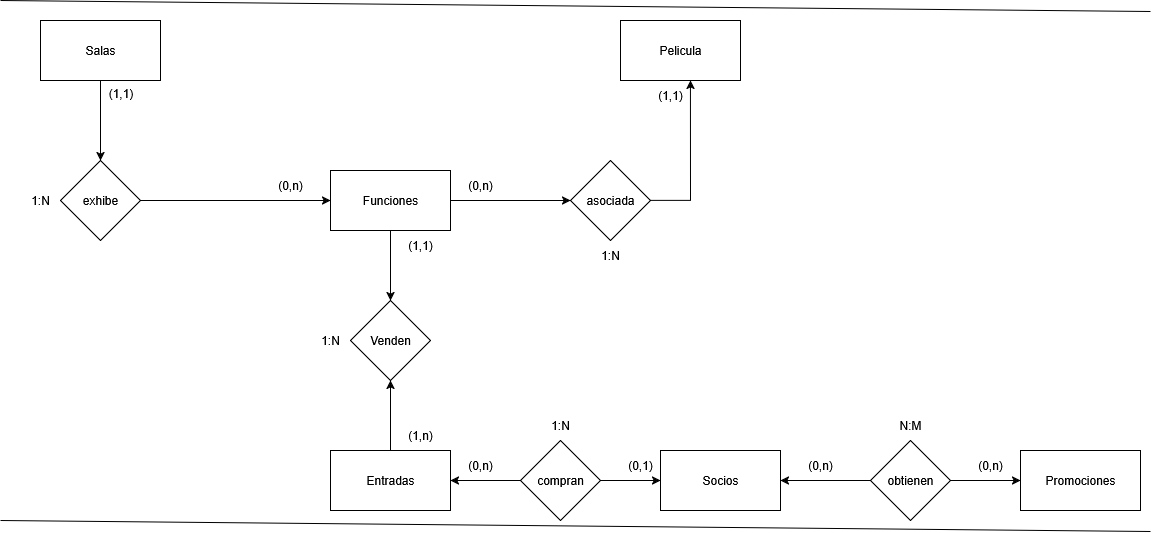

The diagram above was exported from draw.io. Its source (the exported page's mxGraphModel, read from the mxfile embedded in the PNG):
<mxGraphModel dx="1600" dy="737" grid="1" gridSize="10" guides="1" tooltips="1" connect="1" arrows="1" fold="1" page="1" pageScale="1" pageWidth="827" pageHeight="1169" math="0" shadow="0">
  <root>
    <mxCell id="0" />
    <mxCell id="1" parent="0" />
    <mxCell id="Awiugx7hDNC-7ZyOyBSE-13" value="" style="edgeStyle=orthogonalEdgeStyle;rounded=0;orthogonalLoop=1;jettySize=auto;html=1;" parent="1" source="Awiugx7hDNC-7ZyOyBSE-1" target="Awiugx7hDNC-7ZyOyBSE-9" edge="1">
      <mxGeometry relative="1" as="geometry" />
    </mxCell>
    <mxCell id="Awiugx7hDNC-7ZyOyBSE-1" value="Salas" style="rounded=0;whiteSpace=wrap;html=1;" parent="1" vertex="1">
      <mxGeometry x="40" y="70" width="120" height="60" as="geometry" />
    </mxCell>
    <mxCell id="Awiugx7hDNC-7ZyOyBSE-2" value="Pelicula" style="rounded=0;whiteSpace=wrap;html=1;" parent="1" vertex="1">
      <mxGeometry x="620" y="70" width="120" height="60" as="geometry" />
    </mxCell>
    <mxCell id="Awiugx7hDNC-7ZyOyBSE-16" style="edgeStyle=orthogonalEdgeStyle;rounded=0;orthogonalLoop=1;jettySize=auto;html=1;entryX=0;entryY=0.5;entryDx=0;entryDy=0;" parent="1" source="Awiugx7hDNC-7ZyOyBSE-3" target="Awiugx7hDNC-7ZyOyBSE-15" edge="1">
      <mxGeometry relative="1" as="geometry" />
    </mxCell>
    <mxCell id="Awiugx7hDNC-7ZyOyBSE-23" value="" style="edgeStyle=orthogonalEdgeStyle;rounded=0;orthogonalLoop=1;jettySize=auto;html=1;" parent="1" source="Awiugx7hDNC-7ZyOyBSE-3" target="Awiugx7hDNC-7ZyOyBSE-22" edge="1">
      <mxGeometry relative="1" as="geometry" />
    </mxCell>
    <mxCell id="Awiugx7hDNC-7ZyOyBSE-3" value="Funciones" style="rounded=0;whiteSpace=wrap;html=1;" parent="1" vertex="1">
      <mxGeometry x="330" y="220" width="120" height="60" as="geometry" />
    </mxCell>
    <mxCell id="Awiugx7hDNC-7ZyOyBSE-4" value="Socios" style="rounded=0;whiteSpace=wrap;html=1;" parent="1" vertex="1">
      <mxGeometry x="660" y="500" width="120" height="60" as="geometry" />
    </mxCell>
    <mxCell id="Awiugx7hDNC-7ZyOyBSE-24" value="" style="edgeStyle=orthogonalEdgeStyle;rounded=0;orthogonalLoop=1;jettySize=auto;html=1;" parent="1" source="Awiugx7hDNC-7ZyOyBSE-5" target="Awiugx7hDNC-7ZyOyBSE-22" edge="1">
      <mxGeometry relative="1" as="geometry" />
    </mxCell>
    <mxCell id="Awiugx7hDNC-7ZyOyBSE-5" value="Entradas" style="rounded=0;whiteSpace=wrap;html=1;" parent="1" vertex="1">
      <mxGeometry x="330" y="500" width="120" height="60" as="geometry" />
    </mxCell>
    <mxCell id="Awiugx7hDNC-7ZyOyBSE-14" value="" style="edgeStyle=orthogonalEdgeStyle;rounded=0;orthogonalLoop=1;jettySize=auto;html=1;" parent="1" source="Awiugx7hDNC-7ZyOyBSE-9" target="Awiugx7hDNC-7ZyOyBSE-3" edge="1">
      <mxGeometry relative="1" as="geometry" />
    </mxCell>
    <mxCell id="Awiugx7hDNC-7ZyOyBSE-9" value="exhibe" style="rhombus;whiteSpace=wrap;html=1;" parent="1" vertex="1">
      <mxGeometry x="60" y="210" width="80" height="80" as="geometry" />
    </mxCell>
    <mxCell id="Awiugx7hDNC-7ZyOyBSE-11" value="" style="edgeStyle=orthogonalEdgeStyle;rounded=0;orthogonalLoop=1;jettySize=auto;html=1;" parent="1" source="Awiugx7hDNC-7ZyOyBSE-10" target="Awiugx7hDNC-7ZyOyBSE-4" edge="1">
      <mxGeometry relative="1" as="geometry" />
    </mxCell>
    <mxCell id="Awiugx7hDNC-7ZyOyBSE-12" value="" style="edgeStyle=orthogonalEdgeStyle;rounded=0;orthogonalLoop=1;jettySize=auto;html=1;" parent="1" source="Awiugx7hDNC-7ZyOyBSE-10" target="Awiugx7hDNC-7ZyOyBSE-5" edge="1">
      <mxGeometry relative="1" as="geometry" />
    </mxCell>
    <mxCell id="Awiugx7hDNC-7ZyOyBSE-10" value="compran" style="rhombus;whiteSpace=wrap;html=1;" parent="1" vertex="1">
      <mxGeometry x="520" y="490" width="80" height="80" as="geometry" />
    </mxCell>
    <mxCell id="Awiugx7hDNC-7ZyOyBSE-15" value="asociada" style="rhombus;whiteSpace=wrap;html=1;" parent="1" vertex="1">
      <mxGeometry x="570" y="210" width="80" height="80" as="geometry" />
    </mxCell>
    <mxCell id="Awiugx7hDNC-7ZyOyBSE-17" style="edgeStyle=orthogonalEdgeStyle;rounded=0;orthogonalLoop=1;jettySize=auto;html=1;exitX=1;exitY=0.5;exitDx=0;exitDy=0;entryX=0.583;entryY=1;entryDx=0;entryDy=0;entryPerimeter=0;" parent="1" source="Awiugx7hDNC-7ZyOyBSE-15" target="Awiugx7hDNC-7ZyOyBSE-2" edge="1">
      <mxGeometry relative="1" as="geometry" />
    </mxCell>
    <mxCell id="Awiugx7hDNC-7ZyOyBSE-18" value="Promociones" style="rounded=0;whiteSpace=wrap;html=1;" parent="1" vertex="1">
      <mxGeometry x="1020" y="500" width="120" height="60" as="geometry" />
    </mxCell>
    <mxCell id="Awiugx7hDNC-7ZyOyBSE-20" value="" style="edgeStyle=orthogonalEdgeStyle;rounded=0;orthogonalLoop=1;jettySize=auto;html=1;" parent="1" source="Awiugx7hDNC-7ZyOyBSE-19" target="Awiugx7hDNC-7ZyOyBSE-18" edge="1">
      <mxGeometry relative="1" as="geometry" />
    </mxCell>
    <mxCell id="Awiugx7hDNC-7ZyOyBSE-21" value="" style="edgeStyle=orthogonalEdgeStyle;rounded=0;orthogonalLoop=1;jettySize=auto;html=1;" parent="1" source="Awiugx7hDNC-7ZyOyBSE-19" target="Awiugx7hDNC-7ZyOyBSE-4" edge="1">
      <mxGeometry relative="1" as="geometry" />
    </mxCell>
    <mxCell id="Awiugx7hDNC-7ZyOyBSE-19" value="obtienen" style="rhombus;whiteSpace=wrap;html=1;" parent="1" vertex="1">
      <mxGeometry x="870" y="490" width="80" height="80" as="geometry" />
    </mxCell>
    <mxCell id="Awiugx7hDNC-7ZyOyBSE-22" value="Venden" style="rhombus;whiteSpace=wrap;html=1;" parent="1" vertex="1">
      <mxGeometry x="350" y="350" width="80" height="80" as="geometry" />
    </mxCell>
    <mxCell id="Awiugx7hDNC-7ZyOyBSE-25" value="(1,1)" style="text;html=1;align=center;verticalAlign=middle;resizable=0;points=[];autosize=1;strokeColor=none;fillColor=none;" parent="1" vertex="1">
      <mxGeometry x="95" y="128" width="50" height="30" as="geometry" />
    </mxCell>
    <mxCell id="Awiugx7hDNC-7ZyOyBSE-26" value="(0,n)" style="text;html=1;align=center;verticalAlign=middle;whiteSpace=wrap;rounded=0;" parent="1" vertex="1">
      <mxGeometry x="260" y="220" width="60" height="30" as="geometry" />
    </mxCell>
    <mxCell id="Awiugx7hDNC-7ZyOyBSE-27" value="(0,n)" style="text;html=1;align=center;verticalAlign=middle;whiteSpace=wrap;rounded=0;" parent="1" vertex="1">
      <mxGeometry x="450" y="220" width="60" height="30" as="geometry" />
    </mxCell>
    <mxCell id="Awiugx7hDNC-7ZyOyBSE-28" value="(1,1)" style="text;html=1;align=center;verticalAlign=middle;whiteSpace=wrap;rounded=0;" parent="1" vertex="1">
      <mxGeometry x="640" y="130" width="60" height="30" as="geometry" />
    </mxCell>
    <mxCell id="Awiugx7hDNC-7ZyOyBSE-29" value="(1,1)" style="text;html=1;align=center;verticalAlign=middle;whiteSpace=wrap;rounded=0;" parent="1" vertex="1">
      <mxGeometry x="390" y="280" width="60" height="30" as="geometry" />
    </mxCell>
    <mxCell id="Awiugx7hDNC-7ZyOyBSE-30" value="(1,n)" style="text;html=1;align=center;verticalAlign=middle;whiteSpace=wrap;rounded=0;" parent="1" vertex="1">
      <mxGeometry x="390" y="470" width="60" height="30" as="geometry" />
    </mxCell>
    <mxCell id="Awiugx7hDNC-7ZyOyBSE-31" value="(0,1)" style="text;html=1;align=center;verticalAlign=middle;whiteSpace=wrap;rounded=0;" parent="1" vertex="1">
      <mxGeometry x="610" y="500" width="60" height="30" as="geometry" />
    </mxCell>
    <mxCell id="Awiugx7hDNC-7ZyOyBSE-32" value="(0,n)" style="text;html=1;align=center;verticalAlign=middle;whiteSpace=wrap;rounded=0;" parent="1" vertex="1">
      <mxGeometry x="790" y="500" width="60" height="30" as="geometry" />
    </mxCell>
    <mxCell id="Awiugx7hDNC-7ZyOyBSE-33" value="(0,n)" style="text;html=1;align=center;verticalAlign=middle;whiteSpace=wrap;rounded=0;" parent="1" vertex="1">
      <mxGeometry x="960" y="500" width="60" height="30" as="geometry" />
    </mxCell>
    <mxCell id="Awiugx7hDNC-7ZyOyBSE-34" value="1:N" style="text;html=1;align=center;verticalAlign=middle;whiteSpace=wrap;rounded=0;" parent="1" vertex="1">
      <mxGeometry x="10" y="235" width="60" height="30" as="geometry" />
    </mxCell>
    <mxCell id="Awiugx7hDNC-7ZyOyBSE-35" value="1:N" style="text;html=1;align=center;verticalAlign=middle;whiteSpace=wrap;rounded=0;" parent="1" vertex="1">
      <mxGeometry x="580" y="290" width="60" height="30" as="geometry" />
    </mxCell>
    <mxCell id="Awiugx7hDNC-7ZyOyBSE-36" value="1:N" style="text;html=1;align=center;verticalAlign=middle;whiteSpace=wrap;rounded=0;" parent="1" vertex="1">
      <mxGeometry x="300" y="375" width="60" height="30" as="geometry" />
    </mxCell>
    <mxCell id="Awiugx7hDNC-7ZyOyBSE-37" value="(0,n)" style="text;html=1;align=center;verticalAlign=middle;whiteSpace=wrap;rounded=0;" parent="1" vertex="1">
      <mxGeometry x="450" y="500" width="60" height="30" as="geometry" />
    </mxCell>
    <mxCell id="Awiugx7hDNC-7ZyOyBSE-38" value="1:N" style="text;html=1;align=center;verticalAlign=middle;whiteSpace=wrap;rounded=0;" parent="1" vertex="1">
      <mxGeometry x="530" y="460" width="60" height="30" as="geometry" />
    </mxCell>
    <mxCell id="Awiugx7hDNC-7ZyOyBSE-39" value="N:M" style="text;html=1;align=center;verticalAlign=middle;whiteSpace=wrap;rounded=0;" parent="1" vertex="1">
      <mxGeometry x="880" y="460" width="60" height="30" as="geometry" />
    </mxCell>
    <mxCell id="anTRPOhkmP4TADBo6OpL-1" value="" style="endArrow=none;html=1;rounded=0;" edge="1" parent="1">
      <mxGeometry width="50" height="50" relative="1" as="geometry">
        <mxPoint y="570" as="sourcePoint" />
        <mxPoint x="1150" y="581" as="targetPoint" />
      </mxGeometry>
    </mxCell>
    <mxCell id="anTRPOhkmP4TADBo6OpL-2" value="" style="endArrow=none;html=1;rounded=0;" edge="1" parent="1">
      <mxGeometry width="50" height="50" relative="1" as="geometry">
        <mxPoint y="50" as="sourcePoint" />
        <mxPoint x="1150" y="61" as="targetPoint" />
      </mxGeometry>
    </mxCell>
  </root>
</mxGraphModel>